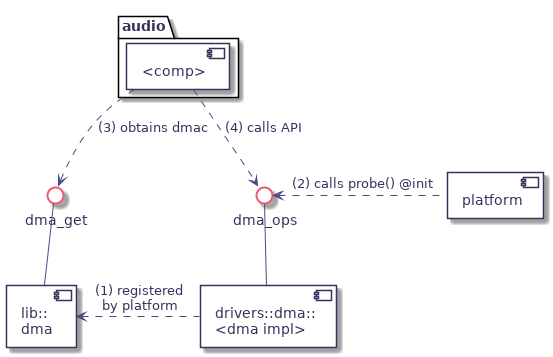

The diagram above was rendered by PlantUML. Its source (embedded in the PNG):
@startuml
hidefootbox
skinparam componentStyle uml2

skinparam defaultFontColor	#33335b

skinparam rectangle {
	color		#d6d6de
	backgroundColor	#ffffff
}

skinparam component {
	backgroundColor	#ffffff
	borderColor	#33335b
	arrowColor	#f05772
}

skinparam interface {
	backgroundColor	#ffffff
	borderColor	#f05772
}

skinparam class {
	backgroundColor	#ffffff
	borderColor	#33335b
	arrowColor	#f05772
}
skinparam stereotypeCBackgroundColor	#6fccdd

skinparam sequence {
	arrowColor		#4a4a86
	lifeLineBorderColor	#f05772
	groupBorderColor	#a1a1ca
	boxBorderColor		#a1a1ca
	dividerBorderColor	#d6d6de
	dividerBorderThickness	1
}
skinparam participant {
	borderColor		#33335b
	backgroundColor		#ffffff
}
skinparam actor {
	borderColor		#33335b
	backgroundColor		#ffffff
}

skinparam state {
	borderColor		#33335b
	backgroundColor		#ffffff
}

skinparam node {
	backgroundColor		#ffffff
}

skinparam note {
	backgroundColor 	#f6ed80
	borderColor		#d6d6de
}

package audio {
    component "<comp>" as comp
}

interface dma_get
component "lib::\ndma" as lib_dma

lib_dma -up- dma_get

interface dma_ops

component "drivers::dma::\n<dma impl>" as dma_impl
dma_impl -up- dma_ops

component "platform" as plat

lib_dma <. dma_impl : (1) registered\nby platform

dma_ops <. plat : (2) calls probe() @init

comp ..> dma_get : (3) obtains dmac
comp ..> dma_ops : (4) calls API

@enduml